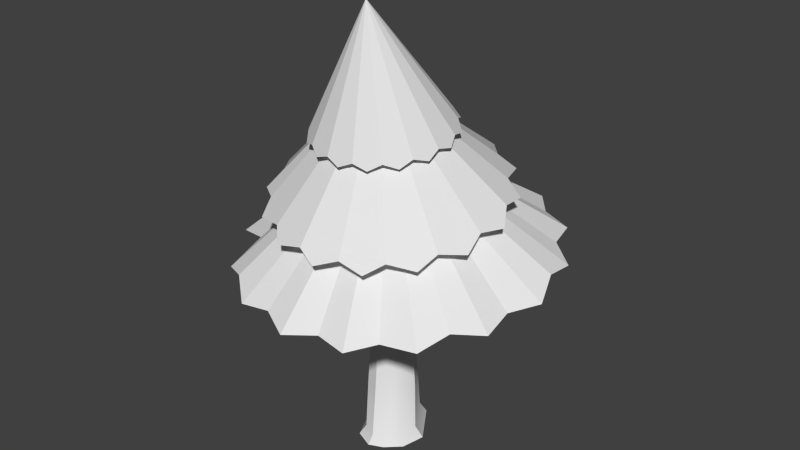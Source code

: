 # Source: coniferB.blend  (saved by Blender 2.79.0; exported with 4.5.12 LTS)
import bpy
from mathutils import Matrix  # noqa: F401  (used for matrix-valued properties, if any)

bpy.ops.wm.read_factory_settings(use_empty=True)
scene = bpy.context.scene
scene.name = 'Scene'

# ---- collections
col_collection_1 = bpy.data.collections.new('Collection 1'); scene.collection.children.link(col_collection_1)

# ---- materials (node trees are filled in below, after node groups)
mat_trunk = bpy.data.materials.new('trunk')
mat_trunk.alpha_threshold = 0.0
mat_trunk.use_transparent_shadow = False
mat_trunk.roughness = 0.5
mat_conifergreen = bpy.data.materials.new('coniferGreen')
mat_conifergreen.alpha_threshold = 0.0
mat_conifergreen.use_transparent_shadow = False
mat_conifergreen.roughness = 0.5

# ---- material node trees

# ---- world
world_world = bpy.data.worlds.new('World'); scene.world = world_world
world_world.color = (0.05088, 0.05088, 0.05088)
world_world.use_sun_shadow = False
world_world.sun_shadow_jitter_overblur = 0.0
world_world.cycles.sampling_method = 'NONE'
world_world.cycles.sample_map_resolution = 256

# ---- meshes
me_coniferb = bpy.data.meshes.new('coniferB')
me_coniferb.from_pydata([(2.262, -1.976, 0.8552), (1.917, -3.346, 0.7092), (0.463, -4.244, 0.6407), (-0.4715, -3.817, 0.7165), (-1.074, -2.593, 0.8603), (-1.683, -1.402, 1.113), (-1.092, -0.17, 1.138), (-0.1083, 0.7737, 1.146), (0.9831, 0.08591, 1.043), (1.617, -2.265, 18.14), (1.632, -2.164, 13.97), (1.594, -2.037, 12.31), (1.489, -1.638, 9.392), (1.558, -1.407, 6.472), (1.808, -1.468, 3.675), (1.444, -2.883, 18.14), (1.457, -2.809, 13.97), (1.418, -2.692, 12.32), (1.31, -2.331, 9.423), (1.372, -2.319, 6.531), (1.599, -2.667, 3.667), (0.4295, -3.615, 18.14), (0.3819, -3.585, 13.97), (0.3187, -3.485, 12.32), (0.1214, -3.193, 9.434), (0.01194, -3.161, 6.553), (0.1297, -3.535, 3.728), (-0.1955, -3.507, 18.14), (-0.2726, -3.452, 13.97), (-0.3472, -3.342, 12.31), (-0.5927, -3.022, 9.39), (-0.798, -2.946, 6.466), (-0.7589, -3.254, 3.575), (-0.4429, -2.712, 18.14), (-0.5467, -2.64, 13.96), (-0.6487, -2.542, 12.32), (-0.93, -2.19, 9.343), (-1.174, -2.033, 6.375), (-1.22, -2.199, 3.462), (-0.5214, -2.036, 18.14), (-0.622, -1.922, 13.96), (-0.7827, -1.874, 12.41), (-1.073, -1.456, 9.301), (-1.245, -1.228, 6.291), (-1.373, -1.199, 3.398), (-0.03335, -1.403, 18.14), (-0.1122, -1.25, 13.95), (-0.4522, -1.211, 12.75), (-0.6734, -0.6064, 9.272), (-0.7519, -0.4325, 6.229), (-0.9346, -0.2035, 3.262), (0.3489, -1.237, 18.14), (0.2714, -0.8341, 13.95), (0.325, -0.6952, 12.27), (-0.0244, 0.01549, 9.233), (-0.1666, 0.4802, 6.171), (-0.1728, 0.755, 3.175), (0.9689, -1.435, 18.17), (0.9361, -1.195, 13.97), (0.9269, -1.053, 12.3), (0.7081, -0.501, 9.301), (0.6542, -0.08736, 6.283), (0.7455, 0.1506, 3.317), (-1.115, 0.5148, 15.8), (-1.344, 1.151, 15.66), (-0.6332, 0.938, 15.84), (-0.813, 1.693, 15.74), (2.705, -1.738, 0.02072), (2.345, -3.34, 0.02072), (0.4348, -4.666, 0.02072), (-0.8174, -4.127, 0.02072), (-1.541, -2.498, 0.02072), (-2.347, -1.31, 0.02072), (-1.67, 0.2757, 0.02072), (-0.2494, 1.402, 0.02072), (1.061, 0.7354, 0.02072), (0.05684, -0.2381, 13.27), (-0.5766, -0.5492, 13.21), (-0.5399, -0.2734, 12.07), (-0.1275, 0.2033, 11.92), (1.19, -4.031, 0.675), (0.8642, -3.249, 3.698), (0.6919, -2.81, 6.542), (0.7157, -2.762, 9.429), (0.8681, -3.088, 12.32), (0.9193, -3.197, 13.97), (0.9365, -3.249, 18.14), (1.39, -4.239, 0.02072), (3.272, 0.8661, 22.36), (1.681, 1.704, 22.53), (-0.1159, 1.88, 22.59), (-0.9491, 1.484, 22.89), (-1.847, 1.363, 22.55), (-3.942, -4.01, 22.11), (-3.771, -4.831, 21.64), (4.413, -0.5152, 22.12), (0.7885, -4.684, 30.28), (2.487, -6.714, 21.22), (0.7565, -7.231, 21.17), (-1.041, -7.055, 21.24), (-3.128, -5.527, 21.86), (-0.6693, -3.039, 15.19), (-0.9471, -2.515, 15.06), (-1.362, -1.952, 14.93), (-1.142, -1.283, 14.52), (-6.641, -6.899, 13.56), (-7.057, -5.71, 13.02), (-6.639, -4.295, 12.65), (-7.204, -3.224, 11.98), (-6.6, -1.863, 11.62), (-6.779, -0.7202, 10.41), (-6.116, 0.2065, 9.52), (0.4345, -3.629, 20.94), (-0.4246, -3.269, 20.99), (-0.01447, -1.3, 21.24), (1.568, -1.978, 21.16), (1.662, -2.428, 21.09), (0.9016, -3.54, 20.95), (-0.6858, -2.875, 21.04), (-0.7751, -2.411, 21.1), (0.9183, -1.306, 21.24), (-0.03117, -3.533, 20.95), (1.566, -2.89, 21.03), (1.306, -1.584, 21.21), (-0.6789, -1.949, 21.16), (0.4526, -1.211, 21.25), (-0.4118, -1.559, 21.21), (1.299, -3.281, 20.98), (8.657, 3.752, 14.63), (8.049, 6.016, 14.54), (5.987, 6.65, 14.79), (4.608, 8.332, 14.85), (2.458, 8.151, 15.02), (0.5349, 9.165, 14.97), (-1.452, 8.393, 15.45), (-3.55, 8.389, 14.88), (-4.956, 6.721, 14.82), (-7.026, 6.122, 14.59), (-7.904, 4.16, 14.88), (-9.362, 2.708, 14.16), (-9.483, 0.5525, 14.48), (-10.2, -1.332, 13.64), (-9.287, -3.344, 13.66), (-9.423, -5.384, 13.12), (10.33, 2.57, 14.09), (10.47, 0.3922, 14.46), (11.12, -1.482, 13.57), (10.07, -3.411, 13.45), (10.27, -5.522, 13.05), (8.775, -7.063, 13.31), (7.937, -8.936, 12.62), (5.676, -9.472, 12.55), (4.462, -11.2, 12.33), (2.334, -10.89, 12.46), (0.3768, -11.98, 12.24), (-1.578, -11.03, 12.63), (-3.696, -11.15, 12.36), (-5.281, -9.828, 13.17), (-7.138, -8.83, 12.67), (-6.871, -6.416, 13.86), (1.275, -1.842, 15.77), (1.208, -1.629, 15.75), (1.019, -1.557, 15.8), (0.8772, -1.406, 15.78), (0.6731, -1.411, 15.82), (0.4853, -1.326, 15.79), (0.04624, -1.358, 15.73), (0.02759, -1.284, 15.72), (-0.1709, -1.456, 15.7), (-0.1472, -1.518, 15.71), (-0.323, -1.809, 15.77), (-0.4668, -1.947, 15.71), (-0.4708, -2.154, 15.73), (-0.5477, -2.336, 15.66), (-0.4703, -2.529, 15.68), (-0.4726, -2.725, 15.61), (1.428, -1.96, 15.7), (1.43, -2.168, 15.72), (1.503, -2.35, 15.65), (1.422, -2.542, 15.67), (1.422, -2.739, 15.6), (1.278, -2.887, 15.63), (1.197, -3.067, 15.56), (1.009, -3.15, 15.59), (0.8631, -3.285, 15.53), (0.6595, -3.29, 15.58), (0.4701, -3.36, 15.53), (0.2794, -3.292, 15.58), (0.07827, -3.28, 15.54), (-0.0681, -3.146, 15.6), (-0.2528, -3.057, 15.57), (-0.2774, -2.872, 15.85), (0.1921, -3.627, 20.94), (-0.2544, -3.44, 20.96), (0.695, -1.213, 21.25), (1.66, -2.669, 21.06), (0.6769, -3.63, 20.94), (1.471, -1.768, 21.19), (0.2102, -1.209, 21.25), (-0.5845, -1.728, 21.19), (-0.2391, -1.39, 21.23), (1.472, -3.112, 21.0), (1.664, -2.188, 21.12), (-0.5947, -3.097, 21.01), (-0.7769, -2.652, 21.07), (1.142, -1.4, 21.22), (1.126, -3.449, 20.96), (-0.7733, -2.171, 21.13), (6.023, 2.038, 18.78), (5.478, 3.75, 18.69), (3.902, 3.964, 19.13), (2.768, 5.169, 19.09), (1.192, 4.788, 19.44), (-0.2986, 5.457, 19.28), (-1.645, 4.516, 19.53), (-3.254, 4.569, 19.24), (-4.182, 3.229, 19.43), (-5.648, 2.643, 18.96), (-6.071, 1.244, 19.24), (-7.116, -0.03062, 18.49), (-6.734, -1.695, 18.45), (-7.436, -3.043, 17.91), (-6.59, -4.349, 17.98), (-6.558, -5.937, 17.29), (7.42, 1.416, 18.14), (0.6348, -3.516, 25.77), (7.48, -0.1272, 18.24), (8.298, -1.477, 17.52), (7.675, -2.917, 17.59), (7.978, -4.49, 16.93), (6.813, -5.729, 17.08), (6.51, -7.163, 16.47), (4.923, -8.0, 16.76), (4.116, -9.09, 16.19), (2.471, -9.202, 16.6), (1.161, -9.977, 16.14), (-0.1634, -9.568, 16.72), (-1.906, -9.689, 16.34), (-2.892, -8.686, 16.92), (-4.616, -8.27, 16.74), (-5.218, -6.871, 17.4), (-0.7418, -2.794, 15.0), (-1.102, -2.248, 14.98), (-1.161, -1.684, 14.67), (-0.6693, -3.039, 15.19), (-0.9471, -2.515, 15.06), (-1.362, -1.952, 14.93), (-1.142, -1.283, 14.52), (-6.641, -6.899, 13.56), (-7.057, -5.71, 13.02), (-6.639, -4.295, 12.65), (-7.204, -3.224, 11.98), (-6.6, -1.863, 11.62), (-6.779, -0.7202, 10.41), (-6.116, 0.2065, 9.52), (-0.7418, -2.794, 15.0), (-1.102, -2.248, 14.98), (-1.161, -1.684, 14.67), (6.023, 2.038, 18.78), (5.478, 3.75, 18.69), (3.902, 3.964, 19.13), (2.768, 5.169, 19.09), (1.192, 4.788, 19.44), (-0.2986, 5.457, 19.28), (-1.645, 4.516, 19.53), (-3.254, 4.569, 19.24), (-4.182, 3.229, 19.43), (-5.648, 2.643, 18.96), (-6.071, 1.244, 19.24), (-7.116, -0.03062, 18.49), (-6.734, -1.695, 18.45), (-7.436, -3.043, 17.91), (-6.59, -4.349, 17.98), (-6.558, -5.937, 17.29), (7.42, 1.416, 18.14), (0.5, -2.744, 22.11), (7.48, -0.1272, 18.24), (8.298, -1.477, 17.52), (7.675, -2.917, 17.59), (7.978, -4.49, 16.93), (6.813, -5.729, 17.08), (6.51, -7.163, 16.47), (4.923, -8.0, 16.76), (4.116, -9.09, 16.19), (2.471, -9.202, 16.6), (1.161, -9.977, 16.14), (-0.1634, -9.568, 16.72), (-1.906, -9.689, 16.34), (-2.892, -8.686, 16.92), (-4.616, -8.27, 16.74), (-5.218, -6.871, 17.4), (3.758, -0.06581, 22.72), (2.445, 1.152, 22.77), (0.7822, 1.652, 22.88), (-2.486, 0.6747, 22.8), (-3.247, 0.2304, 22.4), (-3.594, -0.6537, 22.62), (-4.105, -1.344, 22.18), (-4.106, -2.299, 22.38), (-4.289, -3.122, 21.91), (0.6417, -3.568, 26.12), (4.599, -1.457, 22.32), (4.93, -2.23, 21.85), (4.762, -3.168, 22.06), (4.746, -4.007, 21.58), (4.251, -4.813, 21.81), (3.888, -5.582, 21.36), (3.143, -6.141, 21.63), (1.606, -6.951, 21.54), (-0.1255, -7.118, 21.55), (-1.788, -6.618, 21.66), (-2.631, -6.212, 21.4)], [], [(61, 13, 14, 62), (60, 12, 13, 61), (59, 11, 12, 60), (58, 10, 11, 59), (57, 9, 10, 58), (0, 67, 75, 8), (52, 51, 57, 58), (7, 8, 75, 74), (56, 55, 61, 62), (55, 54, 60, 61), (54, 53, 59, 60), (53, 52, 58, 59), (6, 50, 56, 7), (50, 49, 55, 56), (49, 48, 54, 55), (77, 76, 65, 63), (47, 46, 52, 53), (46, 45, 51, 52), (40, 39, 45, 46), (5, 6, 73, 72), (44, 43, 49, 50), (43, 42, 48, 49), (42, 41, 47, 48), (41, 40, 46, 47), (34, 33, 39, 40), (4, 5, 72, 71), (38, 37, 43, 44), (37, 36, 42, 43), (36, 35, 41, 42), (35, 34, 40, 41), (3, 32, 38, 4), (32, 31, 37, 38), (31, 30, 36, 37), (30, 29, 35, 36), (29, 28, 34, 35), (28, 27, 33, 34), (22, 21, 27, 28), (2, 3, 70, 69), (26, 25, 31, 32), (25, 24, 30, 31), (24, 23, 29, 30), (23, 22, 28, 29), (84, 85, 22, 23), (80, 2, 69, 87), (81, 82, 25, 26), (82, 83, 24, 25), (83, 84, 23, 24), (85, 86, 21, 22), (0, 14, 20, 1), (14, 13, 19, 20), (13, 12, 18, 19), (12, 11, 17, 18), (11, 10, 16, 17), (10, 9, 15, 16), (54, 48, 78, 79), (78, 77, 63, 64), (76, 79, 66, 65), (79, 78, 64, 66), (7, 56, 62, 8), (6, 7, 74, 73), (0, 1, 68, 67), (3, 4, 71, 70), (53, 54, 79, 76), (48, 47, 77, 78), (47, 53, 76, 77), (4, 38, 44, 5), (5, 44, 50, 6), (2, 26, 32, 3), (62, 14, 0, 8), (81, 80, 1, 20), (26, 2, 80, 81), (16, 15, 86, 85), (18, 17, 84, 83), (19, 18, 83, 82), (20, 19, 82, 81), (1, 80, 87, 68), (17, 16, 85, 84), (96, 307, 306, 305), (96, 298, 299, 93), (96, 294, 295, 296), (96, 93, 94), (96, 293, 90, 91), (96, 308, 97, 307), (96, 296, 297, 298), (96, 303, 302, 301), (96, 291, 88, 292), (96, 301, 95, 291), (96, 305, 304, 303), (96, 91, 92), (96, 310, 99, 309), (96, 100, 311, 310), (96, 292, 89, 293), (96, 309, 98, 308), (104, 111, 110, 243), (102, 107, 106, 241), (106, 105, 101, 241), (110, 109, 103, 243), (103, 109, 108, 242), (117, 196, 153, 152), (158, 113, 203, 159), (146, 178, 177, 145), (155, 187, 186, 154), (147, 179, 178, 146), (141, 173, 174, 142), (138, 170, 171, 139), (156, 188, 187, 155), (148, 180, 179, 147), (133, 165, 166, 134), (157, 189, 188, 156), (134, 166, 167, 135), (142, 174, 175, 143), (158, 190, 189, 157), (132, 164, 165, 133), (149, 181, 180, 148), (130, 162, 163, 131), (135, 167, 168, 136), (150, 182, 181, 149), (159, 191, 190, 158), (129, 161, 162, 130), (151, 183, 182, 150), (128, 160, 161, 129), (143, 175, 191, 159), (139, 171, 172, 140), (152, 184, 183, 151), (144, 176, 160, 128), (136, 168, 169, 137), (153, 185, 184, 152), (145, 177, 176, 144), (140, 172, 173, 141), (154, 186, 185, 153), (137, 169, 170, 138), (137, 138, 199, 126), (134, 198, 125, 133), (140, 207, 124, 139), (123, 129, 130, 205), (148, 122, 201, 149), (155, 192, 121, 156), (131, 132, 194, 120), (119, 141, 142, 204), (143, 118, 204, 142), (202, 116, 146, 145), (144, 115, 202, 145), (136, 200, 114, 135), (154, 112, 192, 155), (159, 203, 118, 143), (117, 152, 151, 206), (148, 147, 195, 122), (116, 195, 147, 146), (121, 193, 157, 156), (119, 207, 140, 141), (158, 157, 193, 113), (153, 196, 112, 154), (133, 125, 194, 132), (124, 199, 138, 139), (135, 114, 198, 134), (128, 197, 115, 144), (137, 126, 200, 136), (149, 201, 127, 150), (131, 120, 205, 130), (123, 197, 128, 129), (150, 127, 206, 151), (225, 232, 231, 230), (225, 220, 221, 222), (225, 216, 217, 218), (225, 222, 223), (225, 212, 213, 214), (225, 234, 233, 232), (225, 218, 219, 220), (225, 228, 227, 226), (225, 208, 209, 210), (225, 226, 224, 208), (225, 230, 229, 228), (225, 214, 215), (225, 238, 237, 236), (225, 240, 239, 238), (225, 210, 211, 212), (225, 236, 235, 234), (108, 107, 102, 242), (131, 163, 164, 132), (247, 257, 253, 254), (245, 255, 249, 250), (249, 255, 244, 248), (253, 257, 246, 252), (246, 256, 251, 252), (251, 256, 245, 250), (275, 280, 281, 282), (275, 272, 271, 270), (275, 268, 267, 266), (290, 273, 272, 275), (275, 264, 263, 262), (275, 282, 283, 284), (275, 270, 269, 268), (275, 276, 277, 278), (275, 260, 259, 258), (275, 258, 274, 276), (275, 278, 279, 280), (266, 265, 264, 275), (275, 286, 287, 288), (275, 288, 289, 290), (275, 262, 261, 260), (275, 284, 285, 286), (300, 305, 306, 307), (300, 93, 299, 298), (300, 296, 295, 294), (100, 94, 93, 300), (300, 91, 90, 293), (300, 307, 97, 308), (300, 298, 297, 296), (300, 301, 302, 303), (300, 292, 88, 291), (300, 291, 95, 301), (300, 303, 304, 305), (92, 91, 300), (300, 309, 99, 310), (300, 310, 311, 100), (300, 293, 89, 292), (300, 308, 98, 309), (100, 96, 94), (240, 225, 223), (216, 225, 215), (294, 96, 92), (294, 92, 300)])
me_coniferb.polygons.foreach_set('use_smooth', [1, 1, 1, 1, 1, 1, 1, 1, 1, 1, 1, 1, 1, 1, 1, 1, 1, 1, 1, 1, 1, 1, 1, 1, 1, 1, 1, 1, 1, 1, 1, 1, 1, 1, 1, 1, 1, 1, 1, 1, 1, 1, 1, 1, 1, 1, 1, 1, 1, 1, 1, 1, 1, 1, 1, 1, 1, 1, 1, 1, 1, 1, 1, 1, 1, 1, 1, 1, 1, 1, 1, 1, 1, 1, 1, 1, 1, 0, 0, 0, 0, 0, 0, 0, 0, 0, 0, 0, 0, 0, 0, 0, 0, 0, 0, 0, 0, 0, 0, 0, 0, 0, 0, 0, 0, 0, 0, 0, 0, 0, 0, 0, 0, 0, 0, 0, 0, 0, 0, 0, 0, 0, 0, 0, 0, 0, 0, 0, 0, 0, 0, 0, 0, 0, 0, 0, 0, 0, 0, 0, 0, 0, 0, 0, 0, 0, 0, 0, 0, 0, 0, 0, 0, 0, 0, 0, 0, 0, 0, 0, 0, 0, 0, 0, 0, 0, 0, 0, 0, 0, 0, 0, 0, 0, 0, 0, 0, 0, 0, 0, 0, 0, 0, 0, 0, 0, 0, 0, 0, 0, 0, 0, 0, 0, 0, 0, 0, 0, 0, 0, 0, 0, 0, 0, 0, 0, 0, 0, 0, 0, 0, 0, 0, 0, 0, 0, 0, 0, 0, 0, 0, 0])
me_coniferb.polygons.foreach_set('material_index', [0, 0, 0, 0, 0, 0, 0, 0, 0, 0, 0, 0, 0, 0, 0, 0, 0, 0, 0, 0, 0, 0, 0, 0, 0, 0, 0, 0, 0, 0, 0, 0, 0, 0, 0, 0, 0, 0, 0, 0, 0, 0, 0, 0, 0, 0, 0, 0, 0, 0, 0, 0, 0, 0, 0, 0, 0, 0, 0, 0, 0, 0, 0, 0, 0, 0, 0, 0, 0, 0, 0, 0, 0, 0, 0, 0, 0, 1, 1, 1, 1, 1, 1, 1, 1, 1, 1, 1, 1, 1, 1, 1, 1, 1, 1, 1, 1, 1, 1, 1, 1, 1, 1, 1, 1, 1, 1, 1, 1, 1, 1, 1, 1, 1, 1, 1, 1, 1, 1, 1, 1, 1, 1, 1, 1, 1, 1, 1, 1, 1, 1, 1, 1, 1, 1, 1, 1, 1, 1, 1, 1, 1, 1, 1, 1, 1, 1, 1, 1, 1, 1, 1, 1, 1, 1, 1, 1, 1, 1, 1, 1, 1, 1, 1, 1, 1, 1, 1, 1, 1, 1, 1, 1, 1, 1, 1, 1, 1, 1, 1, 1, 1, 1, 1, 1, 1, 1, 1, 1, 1, 1, 1, 1, 1, 1, 1, 1, 1, 1, 1, 1, 1, 1, 1, 1, 1, 1, 1, 1, 1, 1, 1, 1, 1, 1, 1, 1, 1, 1, 1, 1, 1])
_k = set([(0, 14), (0, 67), (2, 26), (2, 69), (3, 32), (3, 70), (5, 44), (5, 72), (6, 50), (6, 73), (7, 56), (7, 74), (8, 62), (8, 75), (9, 10), (10, 11), (11, 12), (12, 13), (13, 14), (21, 22), (22, 23), (23, 24), (24, 25), (25, 26), (27, 28), (28, 29), (29, 30), (30, 31), (31, 32), (39, 40), (40, 41), (41, 42), (42, 43), (43, 44), (45, 46), (46, 47), (47, 77), (48, 49), (48, 78), (49, 50), (51, 52), (52, 53), (53, 76), (54, 55), (54, 79), (55, 56), (57, 58), (58, 59), (59, 60), (60, 61), (61, 62), (63, 77), (64, 78), (65, 76), (66, 79)])
me_coniferb.attributes.new('sharp_edge', 'BOOLEAN', 'EDGE').data.foreach_set('value', [ (min(e.vertices), max(e.vertices)) in _k for e in me_coniferb.edges])
_uv = me_coniferb.uv_layers.new(name='UVMap')
_uv.uv.foreach_set('vector', [0.75, 0.75, 0.75, 0.75, 0.75, 0.75, 0.75, 0.75, 0.75, 0.75, 0.75, 0.75, 0.75, 0.75, 0.75, 0.75, 0.75, 0.75, 0.75, 0.75, 0.75, 0.75, 0.75, 0.75, 0.75, 0.75, 0.75, 0.75, 0.75, 0.75, 0.75, 0.75, 0.75, 0.75, 0.75, 0.75, 0.75, 0.75, 0.75, 0.75, 0.75, 0.75, 0.75, 0.75, 0.75, 0.75, 0.75, 0.75, 0.75, 0.75, 0.75, 0.75, 0.75, 0.75, 0.75, 0.75, 0.75, 0.75, 0.75, 0.75, 0.75, 0.75, 0.75, 0.75, 0.75, 0.75, 0.75, 0.75, 0.75, 0.75, 0.75, 0.75, 0.75, 0.75, 0.75, 0.75, 0.75, 0.75, 0.75, 0.75, 0.75, 0.75, 0.75, 0.75, 0.75, 0.75, 0.75, 0.75, 0.75, 0.75, 0.75, 0.75, 0.75, 0.75, 0.75, 0.75, 0.75, 0.75, 0.75, 0.75, 0.75, 0.75, 0.75, 0.75, 0.75, 0.75, 0.75, 0.75, 0.75, 0.75, 0.75, 0.75, 0.75, 0.75, 0.75, 0.75, 0.75, 0.75, 0.75, 0.75, 0.75, 0.75, 0.75, 0.75, 0.75, 0.75, 0.75, 0.75, 0.75, 0.75, 0.75, 0.75, 0.75, 0.75, 0.75, 0.75, 0.75, 0.75, 0.75, 0.75, 0.75, 0.75, 0.75, 0.75, 0.75, 0.75, 0.75, 0.75, 0.75, 0.75, 0.75, 0.75, 0.75, 0.75, 0.75, 0.75, 0.75, 0.75, 0.75, 0.75, 0.75, 0.75, 0.75, 0.75, 0.75, 0.75, 0.75, 0.75, 0.75, 0.75, 0.75, 0.75, 0.75, 0.75, 0.75, 0.75, 0.75, 0.75, 0.75, 0.75, 0.75, 0.75, 0.75, 0.75, 0.75, 0.75, 0.75, 0.75, 0.75, 0.75, 0.75, 0.75, 0.75, 0.75, 0.75, 0.75, 0.75, 0.75, 0.75, 0.75, 0.75, 0.75, 0.75, 0.75, 0.75, 0.75, 0.75, 0.75, 0.75, 0.75, 0.75, 0.75, 0.75, 0.75, 0.75, 0.75, 0.75, 0.75, 0.75, 0.75, 0.75, 0.75, 0.75, 0.75, 0.75, 0.75, 0.75, 0.75, 0.75, 0.75, 0.75, 0.75, 0.75, 0.75, 0.75, 0.75, 0.75, 0.75, 0.75, 0.75, 0.75, 0.75, 0.75, 0.75, 0.75, 0.75, 0.75, 0.75, 0.75, 0.75, 0.75, 0.75, 0.75, 0.75, 0.75, 0.75, 0.75, 0.75, 0.75, 0.75, 0.75, 0.75, 0.75, 0.75, 0.75, 0.75, 0.75, 0.75, 0.75, 0.75, 0.75, 0.75, 0.75, 0.75, 0.75, 0.75, 0.75, 0.75, 0.75, 0.75, 0.75, 0.75, 0.75, 0.75, 0.75, 0.75, 0.75, 0.75, 0.75, 0.75, 0.75, 0.75, 0.75, 0.75, 0.75, 0.75, 0.75, 0.75, 0.75, 0.75, 0.75, 0.75, 0.75, 0.75, 0.75, 0.75, 0.75, 0.75, 0.75, 0.75, 0.75, 0.75, 0.75, 0.75, 0.75, 0.75, 0.75, 0.75, 0.75, 0.75, 0.75, 0.75, 0.75, 0.75, 0.75, 0.75, 0.75, 0.75, 0.75, 0.75, 0.75, 0.75, 0.75, 0.75, 0.75, 0.75, 0.75, 0.75, 0.75, 0.75, 0.75, 0.75, 0.75, 0.75, 0.75, 0.75, 0.75, 0.75, 0.75, 0.75, 0.75, 0.75, 0.75, 0.75, 0.75, 0.75, 0.75, 0.75, 0.75, 0.75, 0.75, 0.75, 0.75, 0.75, 0.75, 0.75, 0.75, 0.75, 0.75, 0.75, 0.75, 0.75, 0.75, 0.75, 0.75, 0.75, 0.75, 0.75, 0.75, 0.75, 0.75, 0.75, 0.75, 0.75, 0.75, 0.75, 0.75, 0.75, 0.75, 0.75, 0.75, 0.75, 0.75, 0.75, 0.75, 0.75, 0.75, 0.75, 0.75, 0.75, 0.75, 0.75, 0.75, 0.75, 0.75, 0.75, 0.75, 0.75, 0.75, 0.75, 0.75, 0.75, 0.75, 0.75, 0.75, 0.75, 0.75, 0.75, 0.75, 0.75, 0.75, 0.75, 0.75, 0.75, 0.75, 0.75, 0.75, 0.75, 0.75, 0.75, 0.75, 0.75, 0.75, 0.75, 0.75, 0.75, 0.75, 0.75, 0.75, 0.75, 0.75, 0.75, 0.75, 0.75, 0.75, 0.75, 0.75, 0.75, 0.75, 0.75, 0.75, 0.75, 0.75, 0.75, 0.75, 0.75, 0.75, 0.75, 0.75, 0.75, 0.75, 0.75, 0.75, 0.75, 0.75, 0.75, 0.75, 0.75, 0.75, 0.75, 0.75, 0.75, 0.75, 0.75, 0.75, 0.75, 0.75, 0.75, 0.75, 0.75, 0.75, 0.75, 0.75, 0.75, 0.75, 0.75, 0.75, 0.75, 0.75, 0.75, 0.75, 0.75, 0.75, 0.75, 0.75, 0.75, 0.75, 0.75, 0.75, 0.75, 0.75, 0.75, 0.75, 0.75, 0.75, 0.75, 0.75, 0.75, 0.75, 0.75, 0.75, 0.75, 0.75, 0.75, 0.75, 0.75, 0.75, 0.75, 0.75, 0.75, 0.75, 0.75, 0.75, 0.75, 0.75, 0.75, 0.75, 0.75, 0.75, 0.75, 0.75, 0.75, 0.75, 0.75, 0.75, 0.75, 0.75, 0.75, 0.75, 0.75, 0.75, 0.75, 0.75, 0.75, 0.75, 0.75, 0.75, 0.75, 0.75, 0.75, 0.75, 0.75, 0.75, 0.75, 0.75, 0.75, 0.75, 0.75, 0.75, 0.75, 0.75, 0.75, 0.75, 0.75, 0.75, 0.75, 0.75, 0.75, 0.75, 0.75, 0.75, 0.75, 0.75, 0.75, 0.75, 0.75, 0.75, 0.75, 0.75, 0.75, 0.75, 0.75, 0.75, 0.75, 0.75, 0.75, 0.75, 0.75, 0.75, 0.75, 0.75, 0.75, 0.75, 0.75, 0.75, 0.75, 0.75, 0.75, 0.75, 0.75, 0.75, 0.75, 0.75, 0.75, 0.75, 0.75, 0.75, 0.75, 0.75, 0.75, 0.75, 0.75, 0.75, 0.75, 0.75, 0.75, 0.25, 0.75, 0.25, 0.75, 0.25, 0.75, 0.25, 0.75, 0.25, 0.75, 0.25, 0.75, 0.25, 0.75, 0.25, 0.75, 0.25, 0.75, 0.25, 0.75, 0.25, 0.75, 0.25, 0.75, 0.25, 0.75, 0.25, 0.75, 0.25, 0.75, 0.25, 0.75, 0.25, 0.75, 0.25, 0.75, 0.25, 0.75, 0.25, 0.75, 0.25, 0.75, 0.25, 0.75, 0.25, 0.75, 0.25, 0.75, 0.25, 0.75, 0.25, 0.75, 0.25, 0.75, 0.25, 0.75, 0.25, 0.75, 0.25, 0.75, 0.25, 0.75, 0.25, 0.75, 0.25, 0.75, 0.25, 0.75, 0.25, 0.75, 0.25, 0.75, 0.25, 0.75, 0.25, 0.75, 0.25, 0.75, 0.25, 0.75, 0.25, 0.75, 0.25, 0.75, 0.25, 0.75, 0.25, 0.75, 0.25, 0.75, 0.25, 0.75, 0.25, 0.75, 0.25, 0.75, 0.25, 0.75, 0.25, 0.75, 0.25, 0.75, 0.25, 0.75, 0.25, 0.75, 0.25, 0.75, 0.25, 0.75, 0.25, 0.75, 0.25, 0.75, 0.25, 0.75, 0.25, 0.75, 0.25, 0.75, 0.25, 0.75, 0.25, 0.75, 0.25, 0.75, 0.25, 0.75, 0.25, 0.75, 0.25, 0.75, 0.25, 0.75, 0.25, 0.75, 0.25, 0.75, 0.25, 0.75, 0.25, 0.75, 0.25, 0.75, 0.25, 0.75, 0.25, 0.75, 0.25, 0.75, 0.25, 0.75, 0.25, 0.75, 0.25, 0.75, 0.25, 0.75, 0.25, 0.75, 0.25, 0.75, 0.25, 0.75, 0.25, 0.75, 0.25, 0.75, 0.25, 0.75, 0.25, 0.75, 0.25, 0.75, 0.25, 0.75, 0.25, 0.75, 0.25, 0.75, 0.25, 0.75, 0.25, 0.75, 0.25, 0.75, 0.25, 0.75, 0.25, 0.75, 0.25, 0.75, 0.25, 0.75, 0.25, 0.75, 0.25, 0.75, 0.25, 0.75, 0.25, 0.75, 0.25, 0.75, 0.25, 0.75, 0.25, 0.75, 0.25, 0.75, 0.25, 0.75, 0.25, 0.75, 0.25, 0.75, 0.25, 0.75, 0.25, 0.75, 0.25, 0.75, 0.25, 0.75, 0.25, 0.75, 0.25, 0.75, 0.25, 0.75, 0.25, 0.75, 0.25, 0.75, 0.25, 0.75, 0.25, 0.75, 0.25, 0.75, 0.25, 0.75, 0.25, 0.75, 0.25, 0.75, 0.25, 0.75, 0.25, 0.75, 0.25, 0.75, 0.25, 0.75, 0.25, 0.75, 0.25, 0.75, 0.25, 0.75, 0.25, 0.75, 0.25, 0.75, 0.25, 0.75, 0.25, 0.75, 0.25, 0.75, 0.25, 0.75, 0.25, 0.75, 0.25, 0.75, 0.25, 0.75, 0.25, 0.75, 0.25, 0.75, 0.25, 0.75, 0.25, 0.75, 0.25, 0.75, 0.25, 0.75, 0.25, 0.75, 0.25, 0.75, 0.25, 0.75, 0.25, 0.75, 0.25, 0.75, 0.25, 0.75, 0.25, 0.75, 0.25, 0.75, 0.25, 0.75, 0.25, 0.75, 0.25, 0.75, 0.25, 0.75, 0.25, 0.75, 0.25, 0.75, 0.25, 0.75, 0.25, 0.75, 0.25, 0.75, 0.25, 0.75, 0.25, 0.75, 0.25, 0.75, 0.25, 0.75, 0.25, 0.75, 0.25, 0.75, 0.25, 0.75, 0.25, 0.75, 0.25, 0.75, 0.25, 0.75, 0.25, 0.75, 0.25, 0.75, 0.25, 0.75, 0.25, 0.75, 0.25, 0.75, 0.25, 0.75, 0.25, 0.75, 0.25, 0.75, 0.25, 0.75, 0.25, 0.75, 0.25, 0.75, 0.25, 0.75, 0.25, 0.75, 0.25, 0.75, 0.25, 0.75, 0.25, 0.75, 0.25, 0.75, 0.25, 0.75, 0.25, 0.75, 0.25, 0.75, 0.25, 0.75, 0.25, 0.75, 0.25, 0.75, 0.25, 0.75, 0.25, 0.75, 0.25, 0.75, 0.25, 0.75, 0.25, 0.75, 0.25, 0.75, 0.25, 0.75, 0.25, 0.75, 0.25, 0.75, 0.25, 0.75, 0.25, 0.75, 0.25, 0.75, 0.25, 0.75, 0.25, 0.75, 0.25, 0.75, 0.25, 0.75, 0.25, 0.75, 0.25, 0.75, 0.25, 0.75, 0.25, 0.75, 0.25, 0.75, 0.25, 0.75, 0.25, 0.75, 0.25, 0.75, 0.25, 0.75, 0.25, 0.75, 0.25, 0.75, 0.25, 0.75, 0.25, 0.75, 0.25, 0.75, 0.25, 0.75, 0.25, 0.75, 0.25, 0.75, 0.25, 0.75, 0.25, 0.75, 0.25, 0.75, 0.25, 0.75, 0.25, 0.75, 0.25, 0.75, 0.25, 0.75, 0.25, 0.75, 0.25, 0.75, 0.25, 0.75, 0.25, 0.75, 0.25, 0.75, 0.25, 0.75, 0.25, 0.75, 0.25, 0.75, 0.25, 0.75, 0.25, 0.75, 0.25, 0.75, 0.25, 0.75, 0.25, 0.75, 0.25, 0.75, 0.25, 0.75, 0.25, 0.75, 0.25, 0.75, 0.25, 0.75, 0.25, 0.75, 0.25, 0.75, 0.25, 0.75, 0.25, 0.75, 0.25, 0.75, 0.25, 0.75, 0.25, 0.75, 0.25, 0.75, 0.25, 0.75, 0.25, 0.75, 0.25, 0.75, 0.25, 0.75, 0.25, 0.75, 0.25, 0.75, 0.25, 0.75, 0.25, 0.75, 0.25, 0.75, 0.25, 0.75, 0.25, 0.75, 0.25, 0.75, 0.25, 0.75, 0.25, 0.75, 0.25, 0.75, 0.25, 0.75, 0.25, 0.75, 0.25, 0.75, 0.25, 0.75, 0.25, 0.75, 0.25, 0.75, 0.25, 0.75, 0.25, 0.75, 0.25, 0.75, 0.25, 0.75, 0.25, 0.75, 0.25, 0.75, 0.25, 0.75, 0.25, 0.75, 0.25, 0.75, 0.25, 0.75, 0.25, 0.75, 0.25, 0.75, 0.25, 0.75, 0.25, 0.75, 0.25, 0.75, 0.25, 0.75, 0.25, 0.75, 0.25, 0.75, 0.25, 0.75, 0.25, 0.75, 0.25, 0.75, 0.25, 0.75, 0.25, 0.75, 0.25, 0.75, 0.25, 0.75, 0.25, 0.75, 0.25, 0.75, 0.25, 0.75, 0.25, 0.75, 0.25, 0.75, 0.25, 0.75, 0.25, 0.75, 0.25, 0.75, 0.25, 0.75, 0.25, 0.75, 0.25, 0.75, 0.25, 0.75, 0.25, 0.75, 0.25, 0.75, 0.25, 0.75, 0.25, 0.75, 0.25, 0.75, 0.25, 0.75, 0.25, 0.75, 0.25, 0.75, 0.25, 0.75, 0.25, 0.75, 0.25, 0.75, 0.25, 0.75, 0.25, 0.75, 0.25, 0.75, 0.25, 0.75, 0.25, 0.75, 0.25, 0.75, 0.25, 0.75, 0.25, 0.75, 0.25, 0.75, 0.25, 0.75, 0.25, 0.75, 0.25, 0.75, 0.25, 0.75, 0.25, 0.75, 0.25, 0.75, 0.25, 0.75, 0.25, 0.75, 0.25, 0.75, 0.25, 0.75, 0.25, 0.75, 0.25, 0.75, 0.25, 0.75, 0.25, 0.75, 0.25, 0.75, 0.25, 0.75, 0.25, 0.75, 0.25, 0.75, 0.25, 0.75, 0.25, 0.75, 0.25, 0.75, 0.25, 0.75, 0.25, 0.75, 0.25, 0.75, 0.25, 0.75, 0.25, 0.75, 0.25, 0.75, 0.25, 0.75, 0.25, 0.75, 0.25, 0.75, 0.25, 0.75, 0.25, 0.75, 0.25, 0.75, 0.25, 0.75, 0.25, 0.75, 0.25, 0.75, 0.25, 0.75, 0.25, 0.75, 0.25, 0.75, 0.25, 0.75, 0.25, 0.75, 0.25, 0.75, 0.25, 0.75, 0.25, 0.75, 0.25, 0.75, 0.25, 0.75, 0.25, 0.75, 0.25, 0.75, 0.25, 0.75, 0.25, 0.75, 0.25, 0.75, 0.25, 0.75, 0.25, 0.75, 0.25, 0.75, 0.25, 0.75, 0.25, 0.75, 0.25, 0.75, 0.25, 0.75, 0.25, 0.75, 0.25, 0.75, 0.25, 0.75, 0.25, 0.75, 0.25, 0.75, 0.25, 0.75, 0.25, 0.75, 0.25, 0.75, 0.25, 0.75, 0.25, 0.75, 0.25, 0.75, 0.25, 0.75, 0.25, 0.75, 0.25, 0.75, 0.25, 0.75, 0.25, 0.75, 0.25, 0.75, 0.25, 0.75, 0.25, 0.75, 0.25, 0.75, 0.25, 0.75, 0.25, 0.75, 0.25, 0.75, 0.25, 0.75, 0.25, 0.75, 0.25, 0.75, 0.25, 0.75, 0.25, 0.75, 0.25, 0.75, 0.25, 0.75, 0.25, 0.75, 0.25, 0.75, 0.25, 0.75, 0.25, 0.75, 0.25, 0.75, 0.25, 0.75, 0.25, 0.75, 0.25, 0.75, 0.25, 0.75, 0.25, 0.75, 0.25, 0.75, 0.25, 0.75, 0.25, 0.75, 0.25, 0.75, 0.25, 0.75, 0.25, 0.75, 0.25, 0.75, 0.25, 0.75, 0.25, 0.75, 0.25, 0.75, 0.25, 0.75, 0.25, 0.75, 0.25, 0.75, 0.25, 0.75, 0.25, 0.75, 0.25, 0.75, 0.25, 0.75, 0.25, 0.75, 0.25, 0.75, 0.25, 0.75, 0.25, 0.75, 0.25, 0.75, 0.25, 0.75, 0.25, 0.75, 0.25, 0.75, 0.25, 0.75, 0.25, 0.75, 0.25, 0.75, 0.25, 0.75, 0.25, 0.75, 0.25, 0.75, 0.25, 0.75, 0.25, 0.75, 0.25, 0.75, 0.25, 0.75, 0.25, 0.75, 0.25, 0.75, 0.25, 0.75, 0.25, 0.75, 0.25, 0.75, 0.25, 0.75, 0.25, 0.75, 0.25, 0.75, 0.25, 0.75, 0.25, 0.75, 0.25, 0.75, 0.25, 0.75, 0.25, 0.75, 0.25, 0.75, 0.25, 0.75, 0.25, 0.75, 0.25, 0.75, 0.25, 0.75, 0.25, 0.75, 0.25, 0.75, 0.25, 0.75, 0.25, 0.75, 0.25, 0.75, 0.25, 0.75, 0.25, 0.75, 0.25, 0.75, 0.25, 0.75, 0.25, 0.75, 0.25, 0.75, 0.25, 0.75, 0.25, 0.75, 0.25, 0.75, 0.25, 0.75, 0.25, 0.75, 0.25, 0.75, 0.25, 0.75, 0.25, 0.75, 0.25, 0.75, 0.25, 0.75, 0.25, 0.75, 0.25, 0.75, 0.25, 0.75, 0.25, 0.75, 0.25, 0.75, 0.25, 0.75, 0.25, 0.75, 0.25, 0.75, 0.25, 0.75, 0.25, 0.75, 0.25, 0.75, 0.25, 0.75, 0.25, 0.75, 0.25, 0.75, 0.25, 0.75, 0.25, 0.75, 0.25, 0.75, 0.25, 0.75, 0.25, 0.75, 0.25, 0.75, 0.25, 0.75, 0.25, 0.75, 0.25, 0.75, 0.25, 0.75, 0.25, 0.75, 0.25, 0.75, 0.25, 0.75, 0.25, 0.75, 0.25, 0.75, 0.25, 0.75, 0.25, 0.75, 0.25, 0.75, 0.25, 0.75, 0.25, 0.75, 0.25, 0.75, 0.25, 0.75, 0.25, 0.75, 0.25, 0.75, 0.25, 0.75, 0.25, 0.75, 0.25, 0.75, 0.25, 0.75, 0.25, 0.75, 0.25, 0.75, 0.25, 0.75, 0.25, 0.75, 0.25, 0.75, 0.25, 0.75, 0.25, 0.75, 0.25, 0.75, 0.25, 0.75, 0.25, 0.75, 0.25, 0.75, 0.25, 0.75, 0.25, 0.75, 0.25, 0.75, 0.25, 0.75, 0.25, 0.75, 0.25, 0.75])
me_coniferb.materials.append(mat_trunk)
me_coniferb.materials.append(mat_conifergreen)
me_coniferb.use_remesh_preserve_volume = False
me_coniferb.use_remesh_preserve_attributes = False
me_coniferb.use_mirror_vertex_groups = False
me_coniferb.update()

# ---- objects
ob_coniferb = bpy.data.objects.new('coniferB', me_coniferb)

# ---- transforms, parenting, visibility, modifiers, constraints
ob_coniferb.location = (0.0, 0.0, 0.0)
ob_coniferb.lineart.crease_threshold = 0.0

# ---- collection membership
col_collection_1.objects.link(ob_coniferb)

# ---- scene / render settings (as saved in the file)
scene.frame_start = 1; scene.frame_end = 25; scene.frame_set(1)
scene.render.engine = 'BLENDER_EEVEE_NEXT'
scene.render.resolution_percentage = 50
scene.render.dither_intensity = 0.0
scene.cycles.use_denoising = False
scene.cycles.samples = 10
scene.cycles.sampling_pattern = 'TABULATED_SOBOL'
scene.cycles.light_sampling_threshold = 0.0
scene.cycles.use_adaptive_sampling = False
scene.cycles.use_light_tree = False
scene.cycles.blur_glossy = 0.0
scene.cycles.pixel_filter_type = 'GAUSSIAN'
scene.cycles.sample_clamp_indirect = 0.0
scene.view_settings.view_transform = 'Standard'
bpy.context.view_layer.update()

# ---- added for rendering (the .blend has no active camera and no usable light): camera, sun
cam_auto = bpy.data.cameras.new('AutoCamera')
cam_auto.lens = 50.0
cam_auto.sensor_width = 36.0
cam_auto.clip_end = 1000.0
ob_auto_camera = bpy.data.objects.new('AutoCamera', cam_auto)
scene.collection.objects.link(ob_auto_camera)
ob_auto_camera.location = (39.8972, -48.7368, 46.7033)
ob_auto_camera.rotation_euler = (1.09748, -7.21219e-08, 0.694738)
scene.camera = ob_auto_camera
light_auto_sun = bpy.data.lights.new('AutoSun', 'SUN')
light_auto_sun.energy = 3.0
light_auto_sun.angle = 0.0523599
ob_auto_sun = bpy.data.objects.new('AutoSun', light_auto_sun)
scene.collection.objects.link(ob_auto_sun)
ob_auto_sun.rotation_euler = (0.872665, 0.174533, 0.523599)
bpy.context.view_layer.update()
